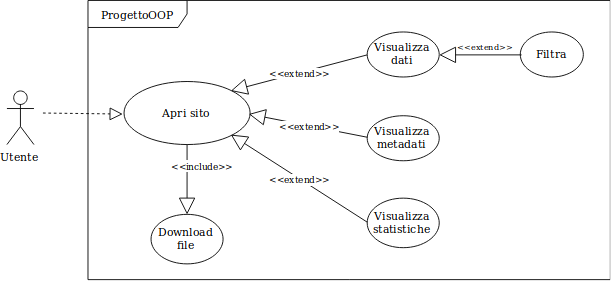

The diagram above was exported from draw.io. Its source (the exported page's mxGraphModel, read from the mxfile embedded in the PNG):
<mxGraphModel dx="2400" dy="1291" grid="1" gridSize="10" guides="1" tooltips="1" connect="1" arrows="1" fold="1" page="1" pageScale="1" pageWidth="827" pageHeight="1169" math="0" shadow="0">
  <root>
    <mxCell id="0" />
    <mxCell id="1" parent="0" />
    <mxCell id="bWMm4BWWcFJX-RbgGOqC-2" value="ProgettoOOP" style="shape=umlFrame;whiteSpace=wrap;html=1;width=110;height=30;" vertex="1" parent="1">
      <mxGeometry x="170" y="60" width="580" height="310" as="geometry" />
    </mxCell>
    <mxCell id="bWMm4BWWcFJX-RbgGOqC-3" value="Utente" style="shape=umlActor;verticalLabelPosition=bottom;labelBackgroundColor=#ffffff;verticalAlign=top;html=1;" vertex="1" parent="1">
      <mxGeometry x="80" y="160" width="30" height="60" as="geometry" />
    </mxCell>
    <mxCell id="bWMm4BWWcFJX-RbgGOqC-4" value="Apri sito" style="ellipse;whiteSpace=wrap;html=1;" vertex="1" parent="1">
      <mxGeometry x="210" y="150" width="140" height="70" as="geometry" />
    </mxCell>
    <mxCell id="bWMm4BWWcFJX-RbgGOqC-5" value="Visualizza dati" style="ellipse;whiteSpace=wrap;html=1;" vertex="1" parent="1">
      <mxGeometry x="480" y="95" width="80" height="50" as="geometry" />
    </mxCell>
    <mxCell id="bWMm4BWWcFJX-RbgGOqC-6" value="Visualizza metadati" style="ellipse;whiteSpace=wrap;html=1;" vertex="1" parent="1">
      <mxGeometry x="480" y="187.5" width="80" height="50" as="geometry" />
    </mxCell>
    <mxCell id="bWMm4BWWcFJX-RbgGOqC-7" value="Visualizza statistiche" style="ellipse;whiteSpace=wrap;html=1;" vertex="1" parent="1">
      <mxGeometry x="480" y="280" width="80" height="55" as="geometry" />
    </mxCell>
    <mxCell id="bWMm4BWWcFJX-RbgGOqC-8" value="Download file" style="ellipse;whiteSpace=wrap;html=1;" vertex="1" parent="1">
      <mxGeometry x="240" y="297.5" width="80" height="55" as="geometry" />
    </mxCell>
    <mxCell id="bWMm4BWWcFJX-RbgGOqC-9" value="&lt;font style=&quot;font-size: 10px&quot;&gt;&amp;lt;&amp;lt;extend&amp;gt;&amp;gt;&lt;/font&gt;" style="endArrow=block;endSize=16;endFill=0;html=1;entryX=1;entryY=1;entryDx=0;entryDy=0;exitX=0;exitY=0.5;exitDx=0;exitDy=0;" edge="1" parent="1" source="bWMm4BWWcFJX-RbgGOqC-7" target="bWMm4BWWcFJX-RbgGOqC-4">
      <mxGeometry width="160" relative="1" as="geometry">
        <mxPoint x="350" y="180" as="sourcePoint" />
        <mxPoint x="510" y="180" as="targetPoint" />
      </mxGeometry>
    </mxCell>
    <mxCell id="bWMm4BWWcFJX-RbgGOqC-10" value="&lt;font style=&quot;font-size: 10px&quot;&gt;&amp;lt;&amp;lt;extend&amp;gt;&amp;gt;&lt;/font&gt;" style="endArrow=block;endSize=16;endFill=0;html=1;entryX=1;entryY=0;entryDx=0;entryDy=0;exitX=0;exitY=0.5;exitDx=0;exitDy=0;" edge="1" parent="1" source="bWMm4BWWcFJX-RbgGOqC-5" target="bWMm4BWWcFJX-RbgGOqC-4">
      <mxGeometry width="160" relative="1" as="geometry">
        <mxPoint x="480" y="90" as="sourcePoint" />
        <mxPoint x="640" y="90" as="targetPoint" />
      </mxGeometry>
    </mxCell>
    <mxCell id="bWMm4BWWcFJX-RbgGOqC-11" value="&lt;font style=&quot;font-size: 10px&quot;&gt;&amp;lt;&amp;lt;extend&amp;gt;&amp;gt;&lt;/font&gt;" style="endArrow=block;endSize=16;endFill=0;html=1;exitX=0;exitY=0.5;exitDx=0;exitDy=0;entryX=1;entryY=0.5;entryDx=0;entryDy=0;" edge="1" parent="1" source="bWMm4BWWcFJX-RbgGOqC-6" target="bWMm4BWWcFJX-RbgGOqC-4">
      <mxGeometry width="160" relative="1" as="geometry">
        <mxPoint x="70" y="360" as="sourcePoint" />
        <mxPoint x="230" y="360" as="targetPoint" />
      </mxGeometry>
    </mxCell>
    <mxCell id="bWMm4BWWcFJX-RbgGOqC-13" value="&lt;font size=&quot;1&quot;&gt;&amp;lt;&amp;lt;include&amp;gt;&amp;gt;&lt;/font&gt;" style="endArrow=block;endSize=16;endFill=0;html=1;exitX=0.5;exitY=1;exitDx=0;exitDy=0;entryX=0.5;entryY=0;entryDx=0;entryDy=0;" edge="1" parent="1" source="bWMm4BWWcFJX-RbgGOqC-4" target="bWMm4BWWcFJX-RbgGOqC-8">
      <mxGeometry x="-0.4213" y="17" width="160" relative="1" as="geometry">
        <mxPoint x="280" y="250" as="sourcePoint" />
        <mxPoint x="280" y="255" as="targetPoint" />
        <mxPoint as="offset" />
      </mxGeometry>
    </mxCell>
    <mxCell id="bWMm4BWWcFJX-RbgGOqC-15" value="" style="endArrow=block;dashed=1;endFill=0;endSize=12;html=1;entryX=0;entryY=0.5;entryDx=0;entryDy=0;" edge="1" parent="1" target="bWMm4BWWcFJX-RbgGOqC-4">
      <mxGeometry width="160" relative="1" as="geometry">
        <mxPoint x="120" y="185" as="sourcePoint" />
        <mxPoint x="280" y="170" as="targetPoint" />
      </mxGeometry>
    </mxCell>
    <mxCell id="bWMm4BWWcFJX-RbgGOqC-16" value="Filtra" style="ellipse;whiteSpace=wrap;html=1;" vertex="1" parent="1">
      <mxGeometry x="650" y="95" width="70" height="50" as="geometry" />
    </mxCell>
    <mxCell id="bWMm4BWWcFJX-RbgGOqC-17" value="&lt;font style=&quot;font-size: 9px&quot;&gt;&amp;lt;&amp;lt;extend&amp;gt;&amp;gt;&lt;/font&gt;" style="endArrow=block;endSize=16;endFill=0;html=1;exitX=0;exitY=0.5;exitDx=0;exitDy=0;entryX=1;entryY=0.5;entryDx=0;entryDy=0;" edge="1" parent="1" source="bWMm4BWWcFJX-RbgGOqC-16" target="bWMm4BWWcFJX-RbgGOqC-5">
      <mxGeometry x="-0.1111" y="-10" width="160" relative="1" as="geometry">
        <mxPoint x="70" y="390" as="sourcePoint" />
        <mxPoint x="230" y="390" as="targetPoint" />
        <mxPoint as="offset" />
      </mxGeometry>
    </mxCell>
  </root>
</mxGraphModel>